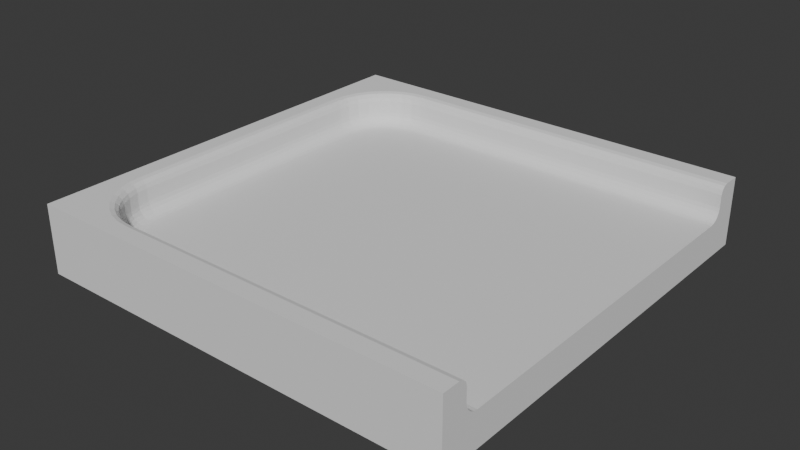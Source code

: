 # Source: open_1.blend  (saved by Blender 4.5.88; exported with 4.5.12 LTS)
import bpy
from mathutils import Matrix  # noqa: F401  (used for matrix-valued properties, if any)

bpy.ops.wm.read_factory_settings(use_empty=True)
scene = bpy.context.scene
scene.name = 'Scene'

# ---- world
world_world = bpy.data.worlds.new('World'); scene.world = world_world
world_world.use_nodes = True; world_world.node_tree.nodes.clear()
_N = world_world.node_tree.nodes; _L = world_world.node_tree.links
n0 = _N.new('ShaderNodeOutputWorld'); n0.name = 'World Output'; n0.location = (200, 100)
n1 = _N.new('ShaderNodeBackground'); n1.name = 'Background'; n1.location = (-200, 100)
n1.inputs[0].default_value = (0.05088, 0.05088, 0.05088, 1.0)
_L.new(n1.outputs[0], n0.inputs[0])
n0.is_active_output = True
world_world.color = (0.05088, 0.05088, 0.05088)
world_world.sun_shadow_jitter_overblur = 0.0

# ---- meshes
me_cube_001 = bpy.data.meshes.new('Cube.001')
me_cube_001.from_pydata([(-0.125, -0.125, -0.02), (-0.125, -0.125, 0.02), (-0.125, 0.125, -0.02), (-0.125, 0.125, 0.02), (0.125, -0.125, -0.02), (0.125, -0.125, 0.02), (0.125, 0.125, -0.02), (0.125, 0.125, 0.02), (-0.07463, -0.1025, 0.0), (-0.075, -0.11, 0.0075), (-0.1025, -0.07463, 0.0), (-0.11, -0.075, 0.0075), (-0.08036, -0.1019, 0.0), (-0.08183, -0.1093, 0.0075), (-0.08551, -0.1004, 0.0), (-0.08839, -0.1073, 0.0075), (-0.09026, -0.09784, 0.0), (-0.09444, -0.1041, 0.0075), (-0.09442, -0.09442, 0.0), (-0.09975, -0.09975, 0.0075), (-0.09784, -0.09026, 0.0), (-0.1041, -0.09444, 0.0075), (-0.1004, -0.08551, 0.0), (-0.1073, -0.08839, 0.0075), (-0.1019, -0.08036, 0.0), (-0.1093, -0.08183, 0.0075), (-0.1025, 0.07463, 0.0), (-0.11, 0.075, 0.0075), (-0.07463, 0.1025, 0.0), (-0.075, 0.11, 0.0075), (-0.1019, 0.08036, 0.0), (-0.1093, 0.08183, 0.0075), (-0.1004, 0.08551, 0.0), (-0.1073, 0.08839, 0.0075), (-0.09784, 0.09026, 0.0), (-0.1041, 0.09444, 0.0075), (-0.09442, 0.09442, 0.0), (-0.09975, 0.09975, 0.0075), (-0.09026, 0.09784, 0.0), (-0.09444, 0.1041, 0.0075), (-0.08551, 0.1004, 0.0), (-0.08839, 0.1073, 0.0075), (-0.08036, 0.1019, 0.0), (-0.08183, 0.1093, 0.0075), (0.125, 0.1025, 0.0), (0.125, 0.1086, 0.003092), (0.125, 0.1069, 0.001432), (0.125, 0.1096, 0.005182), (0.125, 0.11, 0.0075), (0.125, 0.1048, 0.0003671), (0.125, -0.11, 0.0075), (0.125, -0.1086, 0.003092), (0.125, -0.1096, 0.005182), (0.125, -0.1048, 0.0003671), (0.125, -0.1025, 0.0), (0.125, -0.1069, 0.001432), (0.125, -0.11, 0.015), (0.125, -0.115, 0.02), (0.125, -0.1107, 0.0175), (0.125, -0.1125, 0.01933), (0.125, 0.115, 0.02), (0.125, 0.11, 0.015), (0.125, 0.1125, 0.01933), (0.125, 0.1107, 0.0175), (-0.11, -0.075, 0.015), (-0.115, -0.07525, 0.02), (-0.1107, -0.07503, 0.0175), (-0.1125, -0.07512, 0.01933), (-0.1093, -0.08183, 0.015), (-0.1143, -0.08281, 0.02), (-0.11, -0.08196, 0.0175), (-0.1118, -0.08232, 0.01933), (-0.11, 0.075, 0.015), (-0.115, 0.07525, 0.02), (-0.1107, 0.07503, 0.0175), (-0.1125, 0.07512, 0.01933), (-0.1073, -0.08839, 0.015), (-0.112, -0.09032, 0.02), (-0.108, -0.08865, 0.0175), (-0.1097, -0.08936, 0.01933), (-0.1073, 0.08839, 0.015), (-0.112, 0.09032, 0.02), (-0.108, 0.08865, 0.0175), (-0.1097, 0.08936, 0.01933), (-0.1041, -0.09444, 0.015), (-0.1083, -0.09724, 0.02), (-0.1047, -0.09482, 0.0175), (-0.1062, -0.09584, 0.01933), (-0.1093, 0.08183, 0.015), (-0.1143, 0.08281, 0.02), (-0.11, 0.08196, 0.0175), (-0.1118, 0.08232, 0.01933), (-0.09444, 0.1041, 0.015), (-0.09724, 0.1083, 0.02), (-0.09482, 0.1047, 0.0175), (-0.09584, 0.1062, 0.01933), (-0.09975, 0.09975, 0.015), (-0.1033, 0.1033, 0.02), (-0.1002, 0.1002, 0.0175), (-0.1015, 0.1015, 0.01933), (-0.08183, 0.1093, 0.015), (-0.08281, 0.1143, 0.02), (-0.08196, 0.11, 0.0175), (-0.08232, 0.1118, 0.01933), (-0.09975, -0.09975, 0.015), (-0.1033, -0.1033, 0.02), (-0.1002, -0.1002, 0.0175), (-0.1015, -0.1015, 0.01933), (-0.08839, 0.1073, 0.015), (-0.09032, 0.112, 0.02), (-0.08865, 0.108, 0.0175), (-0.08936, 0.1097, 0.01933), (-0.07525, 0.115, 0.02), (-0.075, 0.11, 0.015), (-0.07512, 0.1125, 0.01933), (-0.07503, 0.1107, 0.0175), (-0.1041, 0.09444, 0.015), (-0.1083, 0.09724, 0.02), (-0.1047, 0.09482, 0.0175), (-0.1062, 0.09584, 0.01933), (-0.09444, -0.1041, 0.015), (-0.09724, -0.1083, 0.02), (-0.09482, -0.1047, 0.0175), (-0.09584, -0.1062, 0.01933), (-0.08839, -0.1073, 0.015), (-0.09032, -0.112, 0.02), (-0.08865, -0.108, 0.0175), (-0.08936, -0.1097, 0.01933), (-0.08183, -0.1093, 0.015), (-0.08281, -0.1143, 0.02), (-0.08196, -0.11, 0.0175), (-0.08232, -0.1118, 0.01933), (-0.075, -0.11, 0.015), (-0.07525, -0.115, 0.02), (-0.07503, -0.1107, 0.0175), (-0.07512, -0.1125, 0.01933)], [], [(0, 1, 3, 2), (2, 3, 7, 6), (4, 5, 1, 0), (2, 6, 4, 0), (34, 32, 30, 26, 10, 24, 22, 20, 18, 16, 14, 12, 8, 54, 44, 28, 42, 40, 38, 36), (60, 112, 114, 62), (62, 114, 115, 63), (63, 115, 113, 61), (56, 132, 134, 58), (58, 134, 135, 59), (59, 135, 133, 57), (129, 133, 135, 131), (131, 135, 134, 130), (130, 134, 132, 128), (125, 129, 131, 127), (127, 131, 130, 126), (126, 130, 128, 124), (121, 125, 127, 123), (123, 127, 126, 122), (122, 126, 124, 120), (105, 121, 123, 107), (107, 123, 122, 106), (106, 122, 120, 104), (85, 105, 107, 87), (87, 107, 106, 86), (86, 106, 104, 84), (77, 85, 87, 79), (79, 87, 86, 78), (78, 86, 84, 76), (69, 77, 79, 71), (71, 79, 78, 70), (70, 78, 76, 68), (65, 69, 71, 67), (67, 71, 70, 66), (66, 70, 68, 64), (64, 72, 74, 66), (66, 74, 75, 67), (67, 75, 73, 65), (72, 88, 90, 74), (74, 90, 91, 75), (75, 91, 89, 73), (81, 89, 91, 83), (83, 91, 90, 82), (82, 90, 88, 80), (80, 116, 118, 82), (82, 118, 119, 83), (83, 119, 117, 81), (97, 117, 119, 99), (99, 119, 118, 98), (98, 118, 116, 96), (93, 97, 99, 95), (95, 99, 98, 94), (94, 98, 96, 92), (92, 108, 110, 94), (94, 110, 111, 95), (95, 111, 109, 93), (101, 109, 111, 103), (103, 111, 110, 102), (102, 110, 108, 100), (100, 113, 115, 102), (102, 115, 114, 103), (103, 114, 112, 101), (60, 7, 3, 1, 5, 57, 133, 129, 125, 121, 105, 85, 77, 69, 65, 73, 89, 81, 117, 97, 93, 109, 101, 112), (5, 4, 6, 7, 60, 62, 63, 61, 48, 47, 45, 46, 49, 44, 54, 53, 55, 51, 52, 50, 56, 58, 59, 57), (50, 9, 132, 56), (113, 29, 48, 61), (68, 25, 11, 64), (64, 11, 27, 72), (76, 23, 25, 68), (72, 27, 31, 88), (84, 21, 23, 76), (88, 31, 33, 80), (80, 33, 35, 116), (104, 19, 21, 84), (96, 37, 39, 92), (92, 39, 41, 108), (116, 35, 37, 96), (108, 41, 43, 100), (100, 43, 29, 113), (17, 19, 104, 120), (15, 17, 120, 124), (13, 15, 124, 128), (9, 13, 128, 132)])
_uv = me_cube_001.uv_layers.new(name='UVMap')
_uv.uv.foreach_set('vector', [0.375, 0.0, 0.625, 0.0, 0.625, 0.25, 0.375, 0.25, 0.375, 0.25, 0.625, 0.25, 0.625, 0.5, 0.375, 0.5, 0.375, 0.75, 0.625, 0.75, 0.625, 1.0, 0.375, 1.0, 0.125, 0.5, 0.375, 0.5, 0.375, 0.75, 0.125, 0.75, 0.1389, 0.5224, 0.136, 0.5278, 0.1342, 0.5337, 0.1336, 0.5402, 0.1336, 0.7098, 0.1342, 0.7163, 0.136, 0.7222, 0.1389, 0.7276, 0.1427, 0.7323, 0.1475, 0.7362, 0.1529, 0.7391, 0.1587, 0.7409, 0.1653, 0.7415, 0.3174, 0.7433, 0.3174, 0.5067, 0.1653, 0.5085, 0.1587, 0.5091, 0.1529, 0.5109, 0.1475, 0.5138, 0.1427, 0.5177, 0.625, 0.51, 0.8252, 0.51, 0.8251, 0.5125, 0.6215, 0.5125, 0.6215, 0.5125, 0.8251, 0.5125, 0.825, 0.515, 0.6107, 0.5144, 0.5524, 0.4726, 0.5417, 0.2898, 0.5, 0.2898, 0.5, 0.4726, 0.5, 0.7774, 0.5, 0.9602, 0.5417, 0.9602, 0.5524, 0.7774, 0.6107, 0.7356, 0.825, 0.735, 0.8251, 0.7375, 0.6215, 0.7375, 0.6215, 0.7375, 0.8251, 0.7375, 0.8252, 0.74, 0.625, 0.74, 0.8328, 0.7393, 0.8252, 0.74, 0.8251, 0.7375, 0.8323, 0.7368, 0.8323, 0.7368, 0.8251, 0.7375, 0.825, 0.735, 0.8318, 0.7343, 0.5417, 0.968, 0.5417, 0.9602, 0.5, 0.9602, 0.5, 0.968, 0.8403, 0.737, 0.8328, 0.7393, 0.8323, 0.7368, 0.8394, 0.7347, 0.8394, 0.7347, 0.8323, 0.7368, 0.8318, 0.7343, 0.8384, 0.7323, 0.5417, 0.9754, 0.5417, 0.968, 0.5, 0.968, 0.5, 0.9754, 0.8472, 0.7333, 0.8403, 0.737, 0.8394, 0.7347, 0.8458, 0.7312, 0.8458, 0.7312, 0.8394, 0.7347, 0.8384, 0.7323, 0.8444, 0.7291, 0.5417, 0.9823, 0.5417, 0.9754, 0.5, 0.9754, 0.5, 0.9823, 0.8533, 0.7283, 0.8472, 0.7333, 0.8458, 0.7312, 0.8515, 0.7265, 0.8515, 0.7265, 0.8458, 0.7312, 0.8444, 0.7291, 0.8497, 0.7247, 0.5417, 1.0, 0.5417, 0.9823, 0.5, 0.9823, 0.5, 1.0, 0.8583, 0.7222, 0.8533, 0.7283, 0.8515, 0.7265, 0.8562, 0.7208, 0.8562, 0.7208, 0.8515, 0.7265, 0.8497, 0.7247, 0.8541, 0.7194, 0.5417, 0.01768, 0.5417, 0.0, 0.5, 0.0, 0.5, 0.01768, 0.862, 0.7153, 0.8583, 0.7222, 0.8562, 0.7208, 0.8597, 0.7144, 0.8597, 0.7144, 0.8562, 0.7208, 0.8541, 0.7194, 0.8573, 0.7134, 0.5417, 0.02455, 0.5417, 0.01768, 0.5, 0.01768, 0.5, 0.02455, 0.8643, 0.7078, 0.862, 0.7153, 0.8597, 0.7144, 0.8618, 0.7073, 0.8618, 0.7073, 0.8597, 0.7144, 0.8573, 0.7134, 0.8593, 0.7068, 0.5417, 0.03201, 0.5417, 0.02455, 0.5, 0.02455, 0.5, 0.03201, 0.865, 0.7002, 0.8643, 0.7078, 0.8618, 0.7073, 0.8625, 0.7001, 0.8625, 0.7001, 0.8618, 0.7073, 0.8593, 0.7068, 0.86, 0.7, 0.5417, 0.03977, 0.5417, 0.03201, 0.5, 0.03201, 0.5, 0.03977, 0.5, 0.03977, 0.5, 0.2102, 0.5417, 0.2102, 0.5417, 0.03977, 0.86, 0.7, 0.86, 0.55, 0.8625, 0.5499, 0.8625, 0.7001, 0.8625, 0.7001, 0.8625, 0.5499, 0.865, 0.5498, 0.865, 0.7002, 0.5, 0.2102, 0.5, 0.218, 0.5417, 0.218, 0.5417, 0.2102, 0.86, 0.55, 0.8593, 0.5432, 0.8618, 0.5427, 0.8625, 0.5499, 0.8625, 0.5499, 0.8618, 0.5427, 0.8643, 0.5422, 0.865, 0.5498, 0.862, 0.5347, 0.8643, 0.5422, 0.8618, 0.5427, 0.8597, 0.5356, 0.8597, 0.5356, 0.8618, 0.5427, 0.8593, 0.5432, 0.8573, 0.5366, 0.5417, 0.2254, 0.5417, 0.218, 0.5, 0.218, 0.5, 0.2254, 0.5, 0.2254, 0.5, 0.2323, 0.5417, 0.2323, 0.5417, 0.2254, 0.8573, 0.5366, 0.8541, 0.5306, 0.8562, 0.5292, 0.8597, 0.5356, 0.8597, 0.5356, 0.8562, 0.5292, 0.8583, 0.5278, 0.862, 0.5347, 0.8533, 0.5217, 0.8583, 0.5278, 0.8562, 0.5292, 0.8515, 0.5235, 0.8515, 0.5235, 0.8562, 0.5292, 0.8541, 0.5306, 0.8497, 0.5253, 0.5417, 0.25, 0.5417, 0.2323, 0.5, 0.2323, 0.5, 0.25, 0.8472, 0.5167, 0.8533, 0.5217, 0.8515, 0.5235, 0.8458, 0.5188, 0.8458, 0.5188, 0.8515, 0.5235, 0.8497, 0.5253, 0.8444, 0.5209, 0.5417, 0.2677, 0.5417, 0.25, 0.5, 0.25, 0.5, 0.2677, 0.5, 0.2677, 0.5, 0.2746, 0.5417, 0.2746, 0.5417, 0.2677, 0.8444, 0.5209, 0.8384, 0.5177, 0.8394, 0.5153, 0.8458, 0.5188, 0.8458, 0.5188, 0.8394, 0.5153, 0.8403, 0.513, 0.8472, 0.5167, 0.8328, 0.5107, 0.8403, 0.513, 0.8394, 0.5153, 0.8323, 0.5132, 0.8323, 0.5132, 0.8394, 0.5153, 0.8384, 0.5177, 0.8318, 0.5157, 0.5417, 0.282, 0.5417, 0.2746, 0.5, 0.2746, 0.5, 0.282, 0.5, 0.282, 0.5, 0.2898, 0.5417, 0.2898, 0.5417, 0.282, 0.8318, 0.5157, 0.825, 0.515, 0.8251, 0.5125, 0.8323, 0.5132, 0.8323, 0.5132, 0.8251, 0.5125, 0.8252, 0.51, 0.8328, 0.5107, 0.625, 0.51, 0.625, 0.5, 0.875, 0.5, 0.875, 0.75, 0.625, 0.75, 0.625, 0.74, 0.8252, 0.74, 0.8328, 0.7393, 0.8403, 0.737, 0.8472, 0.7333, 0.8533, 0.7283, 0.8583, 0.7222, 0.862, 0.7153, 0.8643, 0.7078, 0.865, 0.7002, 0.865, 0.5498, 0.8643, 0.5422, 0.862, 0.5347, 0.8583, 0.5278, 0.8533, 0.5217, 0.8472, 0.5167, 0.8403, 0.513, 0.8328, 0.5107, 0.8252, 0.51, 0.625, 0.75, 0.375, 0.75, 0.375, 0.5, 0.625, 0.5, 0.625, 0.51, 0.6215, 0.5125, 0.6107, 0.5144, 0.5938, 0.515, 0.5469, 0.515, 0.5324, 0.5154, 0.5193, 0.5164, 0.509, 0.5181, 0.5023, 0.5202, 0.5, 0.5225, 0.5, 0.7275, 0.5023, 0.7298, 0.509, 0.7319, 0.5193, 0.7336, 0.5324, 0.7346, 0.5469, 0.735, 0.5938, 0.735, 0.6107, 0.7356, 0.6215, 0.7375, 0.625, 0.74, 0.4215, 0.7774, 0.4375, 0.9602, 0.5, 0.9602, 0.5, 0.7774, 0.5, 0.2898, 0.4375, 0.2898, 0.4215, 0.4726, 0.5, 0.4726, 0.5, 0.03201, 0.4375, 0.03201, 0.4375, 0.03977, 0.5, 0.03977, 0.5, 0.03977, 0.4375, 0.03977, 0.4375, 0.2102, 0.5, 0.2102, 0.5, 0.02455, 0.4375, 0.02455, 0.4375, 0.03201, 0.5, 0.03201, 0.5, 0.2102, 0.4375, 0.2102, 0.4375, 0.218, 0.5, 0.218, 0.5, 0.01768, 0.4375, 0.01768, 0.4375, 0.02455, 0.5, 0.02455, 0.5, 0.218, 0.4375, 0.218, 0.4375, 0.2254, 0.5, 0.2254, 0.5, 0.2254, 0.4375, 0.2254, 0.4375, 0.2323, 0.5, 0.2323, 0.5, 0.0, 0.4375, 0.0, 0.4375, 0.01768, 0.5, 0.01768, 0.5, 0.25, 0.4375, 0.25, 0.4375, 0.2677, 0.5, 0.2677, 0.5, 0.2677, 0.4375, 0.2677, 0.4375, 0.2746, 0.5, 0.2746, 0.5, 0.2323, 0.4375, 0.2323, 0.4375, 0.25, 0.5, 0.25, 0.5, 0.2746, 0.4375, 0.2746, 0.4375, 0.282, 0.5, 0.282, 0.5, 0.282, 0.4375, 0.282, 0.4375, 0.2898, 0.5, 0.2898, 0.4375, 0.9823, 0.4375, 1.0, 0.5, 1.0, 0.5, 0.9823, 0.4375, 0.9754, 0.4375, 0.9823, 0.5, 0.9823, 0.5, 0.9754, 0.4375, 0.968, 0.4375, 0.9754, 0.5, 0.9754, 0.5, 0.968, 0.4375, 0.9602, 0.4375, 0.968, 0.5, 0.968, 0.5, 0.9602])
me_cube_001.update()
me_cube_002 = bpy.data.meshes.new('Cube.002')
me_cube_002.from_pydata([(-0.07463, -0.1025, 0.0), (-0.075, -0.11, 0.0075), (-0.07475, -0.1048, 0.0003671), (-0.07485, -0.1069, 0.001432), (-0.07493, -0.1086, 0.003092), (-0.07498, -0.1096, 0.005182), (-0.1025, -0.07463, 0.0), (-0.11, -0.075, 0.0075), (-0.1048, -0.07475, 0.0003671), (-0.1069, -0.07485, 0.001432), (-0.1086, -0.07493, 0.003092), (-0.1096, -0.07498, 0.005182), (-0.08036, -0.1019, 0.0), (-0.08183, -0.1093, 0.0075), (-0.08081, -0.1042, 0.0003671), (-0.08122, -0.1063, 0.001432), (-0.08155, -0.1079, 0.003092), (-0.08176, -0.109, 0.005182), (-0.08551, -0.1004, 0.0), (-0.08839, -0.1073, 0.0075), (-0.0864, -0.1025, 0.0003671), (-0.08721, -0.1045, 0.001432), (-0.08784, -0.106, 0.003092), (-0.08825, -0.107, 0.005182), (-0.09026, -0.09784, 0.0), (-0.09444, -0.1041, 0.0075), (-0.09155, -0.09977, 0.0003671), (-0.09272, -0.1015, 0.001432), (-0.09365, -0.1029, 0.003092), (-0.09424, -0.1038, 0.005182), (-0.09442, -0.09442, 0.0), (-0.09975, -0.09975, 0.0075), (-0.09607, -0.09607, 0.0003671), (-0.09755, -0.09755, 0.001432), (-0.09873, -0.09873, 0.003092), (-0.09949, -0.09949, 0.005182), (-0.09784, -0.09026, 0.0), (-0.1041, -0.09444, 0.0075), (-0.09977, -0.09155, 0.0003671), (-0.1015, -0.09272, 0.001432), (-0.1029, -0.09365, 0.003092), (-0.1038, -0.09424, 0.005182), (-0.1004, -0.08551, 0.0), (-0.1073, -0.08839, 0.0075), (-0.1025, -0.0864, 0.0003671), (-0.1045, -0.08721, 0.001432), (-0.106, -0.08784, 0.003092), (-0.107, -0.08825, 0.005182), (-0.1019, -0.08036, 0.0), (-0.1093, -0.08183, 0.0075), (-0.1042, -0.08081, 0.0003671), (-0.1063, -0.08122, 0.001432), (-0.1079, -0.08155, 0.003092), (-0.109, -0.08176, 0.005182), (-0.1025, 0.07463, 0.0), (-0.11, 0.075, 0.0075), (-0.1048, 0.07475, 0.0003671), (-0.1069, 0.07485, 0.001432), (-0.1086, 0.07493, 0.003092), (-0.1096, 0.07498, 0.005182), (-0.07463, 0.1025, 0.0), (-0.075, 0.11, 0.0075), (-0.07475, 0.1048, 0.0003671), (-0.07485, 0.1069, 0.001432), (-0.07493, 0.1086, 0.003092), (-0.07498, 0.1096, 0.005182), (-0.1019, 0.08036, 0.0), (-0.1093, 0.08183, 0.0075), (-0.1042, 0.08081, 0.0003671), (-0.1063, 0.08122, 0.001432), (-0.1079, 0.08155, 0.003092), (-0.109, 0.08176, 0.005182), (-0.1004, 0.08551, 0.0), (-0.1073, 0.08839, 0.0075), (-0.1025, 0.0864, 0.0003671), (-0.1045, 0.08721, 0.001432), (-0.106, 0.08784, 0.003092), (-0.107, 0.08825, 0.005182), (-0.09784, 0.09026, 0.0), (-0.1041, 0.09444, 0.0075), (-0.09977, 0.09155, 0.0003671), (-0.1015, 0.09272, 0.001432), (-0.1029, 0.09365, 0.003092), (-0.1038, 0.09424, 0.005182), (-0.09442, 0.09442, 0.0), (-0.09975, 0.09975, 0.0075), (-0.09607, 0.09607, 0.0003671), (-0.09755, 0.09755, 0.001432), (-0.09873, 0.09873, 0.003092), (-0.09949, 0.09949, 0.005182), (-0.09026, 0.09784, 0.0), (-0.09444, 0.1041, 0.0075), (-0.09155, 0.09977, 0.0003671), (-0.09272, 0.1015, 0.001432), (-0.09365, 0.1029, 0.003092), (-0.09424, 0.1038, 0.005182), (-0.08551, 0.1004, 0.0), (-0.08839, 0.1073, 0.0075), (-0.0864, 0.1025, 0.0003671), (-0.08721, 0.1045, 0.001432), (-0.08784, 0.106, 0.003092), (-0.08825, 0.107, 0.005182), (-0.08036, 0.1019, 0.0), (-0.08183, 0.1093, 0.0075), (-0.08081, 0.1042, 0.0003671), (-0.08122, 0.1063, 0.001432), (-0.08155, 0.1079, 0.003092), (-0.08176, 0.109, 0.005182), (0.125, 0.1025, 0.0), (0.125, 0.1086, 0.003092), (0.125, 0.1069, 0.001432), (0.125, 0.1096, 0.005182), (0.125, 0.11, 0.0075), (0.125, 0.1048, 0.0003671), (0.125, -0.11, 0.0075), (0.125, -0.1086, 0.003092), (0.125, -0.1096, 0.005182), (0.125, -0.1048, 0.0003671), (0.125, -0.1025, 0.0), (0.125, -0.1069, 0.001432)], [], [(12, 14, 2, 0), (14, 15, 3, 2), (15, 16, 4, 3), (16, 17, 5, 4), (17, 13, 1, 5), (18, 20, 14, 12), (20, 21, 15, 14), (21, 22, 16, 15), (22, 23, 17, 16), (23, 19, 13, 17), (24, 26, 20, 18), (26, 27, 21, 20), (27, 28, 22, 21), (28, 29, 23, 22), (29, 25, 19, 23), (30, 32, 26, 24), (32, 33, 27, 26), (33, 34, 28, 27), (34, 35, 29, 28), (35, 31, 25, 29), (36, 38, 32, 30), (38, 39, 33, 32), (39, 40, 34, 33), (40, 41, 35, 34), (41, 37, 31, 35), (42, 44, 38, 36), (44, 45, 39, 38), (45, 46, 40, 39), (46, 47, 41, 40), (47, 43, 37, 41), (48, 50, 44, 42), (50, 51, 45, 44), (51, 52, 46, 45), (52, 53, 47, 46), (53, 49, 43, 47), (6, 8, 50, 48), (8, 9, 51, 50), (9, 10, 52, 51), (10, 11, 53, 52), (11, 7, 49, 53), (60, 62, 104, 102), (62, 63, 105, 104), (63, 64, 106, 105), (64, 65, 107, 106), (65, 61, 103, 107), (102, 104, 98, 96), (104, 105, 99, 98), (105, 106, 100, 99), (106, 107, 101, 100), (107, 103, 97, 101), (96, 98, 92, 90), (98, 99, 93, 92), (99, 100, 94, 93), (100, 101, 95, 94), (101, 97, 91, 95), (90, 92, 86, 84), (92, 93, 87, 86), (93, 94, 88, 87), (94, 95, 89, 88), (95, 91, 85, 89), (84, 86, 80, 78), (86, 87, 81, 80), (87, 88, 82, 81), (88, 89, 83, 82), (89, 85, 79, 83), (78, 80, 74, 72), (80, 81, 75, 74), (81, 82, 76, 75), (82, 83, 77, 76), (83, 79, 73, 77), (72, 74, 68, 66), (74, 75, 69, 68), (75, 76, 70, 69), (76, 77, 71, 70), (77, 73, 67, 71), (66, 68, 56, 54), (68, 69, 57, 56), (69, 70, 58, 57), (70, 71, 59, 58), (71, 67, 55, 59), (7, 11, 59, 55), (11, 10, 58, 59), (10, 9, 57, 58), (9, 8, 56, 57), (8, 6, 54, 56), (61, 65, 111, 112), (65, 64, 109, 111), (64, 63, 110, 109), (63, 62, 113, 110), (62, 60, 108, 113), (5, 1, 114, 116), (4, 5, 116, 115), (3, 4, 115, 119), (2, 3, 119, 117), (0, 2, 117, 118)])
_uv = me_cube_002.uv_layers.new(name='UVMap')
_uv.uv.foreach_set('vector', [0.1587, 0.7409, 0.1582, 0.7434, 0.1651, 0.7442, 0.1653, 0.7415, 0.1582, 0.7434, 0.1577, 0.7458, 0.165, 0.7465, 0.1651, 0.7442, 0.1577, 0.7458, 0.157, 0.7492, 0.1648, 0.75, 0.165, 0.7465, 0.375, 0.968, 0.4182, 0.968, 0.4182, 0.9602, 0.375, 0.9601, 0.4182, 0.968, 0.4375, 0.968, 0.4375, 0.9602, 0.4182, 0.9602, 0.1529, 0.7391, 0.1518, 0.7415, 0.1582, 0.7434, 0.1587, 0.7409, 0.1518, 0.7415, 0.1509, 0.7437, 0.1577, 0.7458, 0.1582, 0.7434, 0.1509, 0.7437, 0.1496, 0.747, 0.157, 0.7492, 0.1577, 0.7458, 0.375, 0.9754, 0.4182, 0.9754, 0.4182, 0.968, 0.375, 0.968, 0.4182, 0.9754, 0.4375, 0.9754, 0.4375, 0.968, 0.4182, 0.968, 0.1475, 0.7362, 0.146, 0.7384, 0.1518, 0.7415, 0.1529, 0.7391, 0.146, 0.7384, 0.1446, 0.7404, 0.1509, 0.7437, 0.1518, 0.7415, 0.1446, 0.7404, 0.1427, 0.7433, 0.1496, 0.747, 0.1509, 0.7437, 0.375, 0.9824, 0.4182, 0.9824, 0.4182, 0.9754, 0.375, 0.9754, 0.4182, 0.9824, 0.4375, 0.9823, 0.4375, 0.9754, 0.4182, 0.9754, 0.1427, 0.7323, 0.1409, 0.7342, 0.146, 0.7384, 0.1475, 0.7362, 0.1409, 0.7342, 0.1392, 0.7359, 0.1446, 0.7404, 0.146, 0.7384, 0.1392, 0.7359, 0.1367, 0.7383, 0.1427, 0.7433, 0.1446, 0.7404, 0.375, 0.9996, 0.4182, 0.9999, 0.4182, 0.9824, 0.375, 0.9824, 0.4182, 0.9999, 0.4375, 1.0, 0.4375, 0.9823, 0.4182, 0.9824, 0.1389, 0.7276, 0.1366, 0.729, 0.1409, 0.7342, 0.1427, 0.7323, 0.1366, 0.729, 0.1347, 0.7304, 0.1392, 0.7359, 0.1409, 0.7342, 0.1347, 0.7304, 0.1317, 0.7323, 0.1367, 0.7383, 0.1392, 0.7359, 0.375, 0.01757, 0.4182, 0.01765, 0.4182, 9.313e-05, 0.375, 0.0003634, 0.4182, 0.01765, 0.4375, 0.01768, 0.4375, 0.0, 0.4182, 9.313e-05, 0.136, 0.7222, 0.1335, 0.7232, 0.1366, 0.729, 0.1389, 0.7276, 0.1335, 0.7232, 0.1313, 0.7241, 0.1347, 0.7304, 0.1366, 0.729, 0.1313, 0.7241, 0.128, 0.7254, 0.1317, 0.7323, 0.1347, 0.7304, 0.375, 0.02456, 0.4182, 0.02455, 0.4182, 0.01765, 0.375, 0.01757, 0.4182, 0.02455, 0.4375, 0.02455, 0.4375, 0.01768, 0.4182, 0.01765, 0.1342, 0.7163, 0.1316, 0.7168, 0.1335, 0.7232, 0.136, 0.7222, 0.1316, 0.7168, 0.1292, 0.7173, 0.1313, 0.7241, 0.1335, 0.7232, 0.1292, 0.7173, 0.1258, 0.718, 0.128, 0.7254, 0.1313, 0.7241, 0.375, 0.03202, 0.4182, 0.03201, 0.4182, 0.02455, 0.375, 0.02456, 0.4182, 0.03201, 0.4375, 0.03201, 0.4375, 0.02455, 0.4182, 0.02455, 0.1336, 0.7098, 0.1309, 0.7099, 0.1316, 0.7168, 0.1342, 0.7163, 0.1309, 0.7099, 0.1285, 0.7101, 0.1292, 0.7173, 0.1316, 0.7168, 0.1285, 0.7101, 0.125, 0.7102, 0.1258, 0.718, 0.1292, 0.7173, 0.375, 0.03985, 0.4182, 0.03979, 0.4182, 0.03201, 0.375, 0.03202, 0.4182, 0.03979, 0.4375, 0.03977, 0.4375, 0.03201, 0.4182, 0.03201, 0.1653, 0.5085, 0.1651, 0.5058, 0.1582, 0.5066, 0.1587, 0.5091, 0.1651, 0.5058, 0.165, 0.5035, 0.1577, 0.5042, 0.1582, 0.5066, 0.165, 0.5035, 0.1648, 0.5, 0.157, 0.5008, 0.1577, 0.5042, 0.375, 0.2899, 0.4182, 0.2898, 0.4182, 0.282, 0.375, 0.282, 0.4182, 0.2898, 0.4375, 0.2898, 0.4375, 0.282, 0.4182, 0.282, 0.1587, 0.5091, 0.1582, 0.5066, 0.1518, 0.5085, 0.1529, 0.5109, 0.1582, 0.5066, 0.1577, 0.5042, 0.1509, 0.5063, 0.1518, 0.5085, 0.1577, 0.5042, 0.157, 0.5008, 0.1496, 0.503, 0.1509, 0.5063, 0.375, 0.282, 0.4182, 0.282, 0.4182, 0.2746, 0.375, 0.2746, 0.4182, 0.282, 0.4375, 0.282, 0.4375, 0.2746, 0.4182, 0.2746, 0.1529, 0.5109, 0.1518, 0.5085, 0.146, 0.5116, 0.1475, 0.5138, 0.1518, 0.5085, 0.1509, 0.5063, 0.1446, 0.5096, 0.146, 0.5116, 0.1509, 0.5063, 0.1496, 0.503, 0.1427, 0.5067, 0.1446, 0.5096, 0.375, 0.2746, 0.4182, 0.2746, 0.4182, 0.2676, 0.375, 0.2676, 0.4182, 0.2746, 0.4375, 0.2746, 0.4375, 0.2677, 0.4182, 0.2676, 0.1475, 0.5138, 0.146, 0.5116, 0.1409, 0.5158, 0.1427, 0.5177, 0.146, 0.5116, 0.1446, 0.5096, 0.1392, 0.5141, 0.1409, 0.5158, 0.1446, 0.5096, 0.1427, 0.5067, 0.1367, 0.5117, 0.1392, 0.5141, 0.375, 0.2676, 0.4182, 0.2676, 0.4182, 0.25, 0.375, 0.25, 0.4182, 0.2676, 0.4375, 0.2677, 0.4375, 0.25, 0.4182, 0.25, 0.1427, 0.5177, 0.1409, 0.5158, 0.1366, 0.521, 0.1389, 0.5224, 0.1409, 0.5158, 0.1392, 0.5141, 0.1347, 0.5196, 0.1366, 0.521, 0.1392, 0.5141, 0.1367, 0.5117, 0.1317, 0.5177, 0.1347, 0.5196, 0.375, 0.25, 0.4182, 0.25, 0.4182, 0.2324, 0.375, 0.2324, 0.4182, 0.25, 0.4375, 0.25, 0.4375, 0.2323, 0.4182, 0.2324, 0.1389, 0.5224, 0.1366, 0.521, 0.1335, 0.5268, 0.136, 0.5278, 0.1366, 0.521, 0.1347, 0.5196, 0.1313, 0.5259, 0.1335, 0.5268, 0.1347, 0.5196, 0.1317, 0.5177, 0.128, 0.5246, 0.1313, 0.5259, 0.375, 0.2324, 0.4182, 0.2324, 0.4182, 0.2254, 0.375, 0.2254, 0.4182, 0.2324, 0.4375, 0.2323, 0.4375, 0.2254, 0.4182, 0.2254, 0.136, 0.5278, 0.1335, 0.5268, 0.1316, 0.5332, 0.1342, 0.5337, 0.1335, 0.5268, 0.1313, 0.5259, 0.1292, 0.5327, 0.1316, 0.5332, 0.1313, 0.5259, 0.128, 0.5246, 0.1258, 0.532, 0.1292, 0.5327, 0.375, 0.2254, 0.4182, 0.2254, 0.4182, 0.218, 0.375, 0.218, 0.4182, 0.2254, 0.4375, 0.2254, 0.4375, 0.218, 0.4182, 0.218, 0.1342, 0.5337, 0.1316, 0.5332, 0.1309, 0.5401, 0.1336, 0.5402, 0.1316, 0.5332, 0.1292, 0.5327, 0.1285, 0.5399, 0.1309, 0.5401, 0.1292, 0.5327, 0.1258, 0.532, 0.125, 0.5398, 0.1285, 0.5399, 0.375, 0.218, 0.4182, 0.218, 0.4182, 0.2102, 0.375, 0.2102, 0.4182, 0.218, 0.4375, 0.218, 0.4375, 0.2102, 0.4182, 0.2102, 0.4375, 0.03977, 0.4182, 0.03979, 0.4182, 0.2102, 0.4375, 0.2102, 0.4182, 0.03979, 0.375, 0.03985, 0.375, 0.2102, 0.4182, 0.2102, 0.125, 0.7102, 0.1285, 0.7101, 0.1285, 0.5399, 0.125, 0.5398, 0.1285, 0.7101, 0.1309, 0.7099, 0.1309, 0.5401, 0.1285, 0.5399, 0.1309, 0.7099, 0.1336, 0.7098, 0.1336, 0.5402, 0.1309, 0.5401, 0.4375, 0.2898, 0.4182, 0.2898, 0.3972, 0.4726, 0.4215, 0.4726, 0.4182, 0.2898, 0.375, 0.2899, 0.3442, 0.4726, 0.3972, 0.4726, 0.1648, 0.5, 0.165, 0.5035, 0.318, 0.5011, 0.32, 0.4968, 0.165, 0.5035, 0.1651, 0.5058, 0.3176, 0.5038, 0.318, 0.5011, 0.1651, 0.5058, 0.1653, 0.5085, 0.3174, 0.5067, 0.3176, 0.5038, 0.4182, 0.9602, 0.4375, 0.9602, 0.4215, 0.7774, 0.3972, 0.7774, 0.375, 0.9601, 0.4182, 0.9602, 0.3972, 0.7774, 0.3442, 0.7774, 0.165, 0.7465, 0.1648, 0.75, 0.32, 0.7532, 0.318, 0.7489, 0.1651, 0.7442, 0.165, 0.7465, 0.318, 0.7489, 0.3176, 0.7462, 0.1653, 0.7415, 0.1651, 0.7442, 0.3176, 0.7462, 0.3174, 0.7433])
me_cube_002.update()

# ---- objects
ob_slot = bpy.data.objects.new('Slot', me_cube_001)
ob_light = bpy.data.objects.new('Light', me_cube_002)

# ---- transforms, parenting, visibility, modifiers, constraints
ob_slot.location = (0.0, 0.0, 0.0)
ob_light.location = (0.0, 0.0, 0.0)

# ---- collection membership
scene.collection.objects.link(ob_slot)
scene.collection.objects.link(ob_light)

# ---- scene / render settings (as saved in the file)
scene.frame_start = 1; scene.frame_end = 250; scene.frame_set(1)
scene.render.engine = 'BLENDER_EEVEE_NEXT'
bpy.context.view_layer.update()

# ---- added for rendering (the .blend has no active camera and no usable light): camera, sun
cam_auto = bpy.data.cameras.new('AutoCamera')
cam_auto.lens = 50.0
cam_auto.sensor_width = 36.0
cam_auto.clip_end = 1000.0
ob_auto_camera = bpy.data.objects.new('AutoCamera', cam_auto)
scene.collection.objects.link(ob_auto_camera)
ob_auto_camera.location = (0.329203, -0.395044, 0.263363)
ob_auto_camera.rotation_euler = (1.09748, -7.21219e-08, 0.694738)
scene.camera = ob_auto_camera
light_auto_sun = bpy.data.lights.new('AutoSun', 'SUN')
light_auto_sun.energy = 3.0
light_auto_sun.angle = 0.0523599
ob_auto_sun = bpy.data.objects.new('AutoSun', light_auto_sun)
scene.collection.objects.link(ob_auto_sun)
ob_auto_sun.rotation_euler = (0.872665, 0.174533, 0.523599)
bpy.context.view_layer.update()
